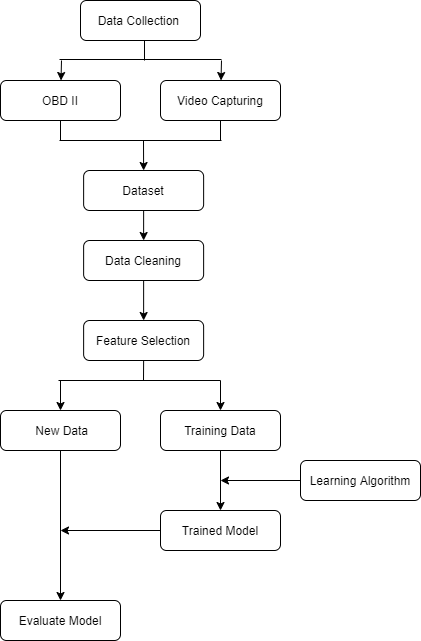

The diagram above was exported from draw.io. Its source (the exported page's mxGraphModel, read from the mxfile embedded in the PNG):
<mxGraphModel dx="782" dy="738" grid="1" gridSize="10" guides="1" tooltips="1" connect="1" arrows="1" fold="1" page="1" pageScale="1" pageWidth="827" pageHeight="1169" math="0" shadow="0">
  <root>
    <mxCell id="WIyWlLk6GJQsqaUBKTNV-0" />
    <mxCell id="WIyWlLk6GJQsqaUBKTNV-1" parent="WIyWlLk6GJQsqaUBKTNV-0" />
    <mxCell id="t5lZcinvulxKGt324mgo-0" value="Data Collection&amp;nbsp;" style="rounded=1;whiteSpace=wrap;html=1;fontSize=12;glass=0;strokeWidth=1;shadow=0;" vertex="1" parent="WIyWlLk6GJQsqaUBKTNV-1">
      <mxGeometry x="340" y="40" width="120" height="40" as="geometry" />
    </mxCell>
    <mxCell id="t5lZcinvulxKGt324mgo-1" value="Video Capturing" style="rounded=1;whiteSpace=wrap;html=1;fontSize=12;glass=0;strokeWidth=1;shadow=0;" vertex="1" parent="WIyWlLk6GJQsqaUBKTNV-1">
      <mxGeometry x="420" y="120" width="120" height="40" as="geometry" />
    </mxCell>
    <mxCell id="t5lZcinvulxKGt324mgo-2" value="OBD II" style="rounded=1;whiteSpace=wrap;html=1;fontSize=12;glass=0;strokeWidth=1;shadow=0;" vertex="1" parent="WIyWlLk6GJQsqaUBKTNV-1">
      <mxGeometry x="260" y="120" width="120" height="40" as="geometry" />
    </mxCell>
    <mxCell id="t5lZcinvulxKGt324mgo-6" value="Dataset" style="rounded=1;whiteSpace=wrap;html=1;fontSize=12;glass=0;strokeWidth=1;shadow=0;" vertex="1" parent="WIyWlLk6GJQsqaUBKTNV-1">
      <mxGeometry x="343.13" y="210" width="120" height="40" as="geometry" />
    </mxCell>
    <mxCell id="t5lZcinvulxKGt324mgo-7" value="Feature Selection" style="rounded=1;whiteSpace=wrap;html=1;fontSize=12;glass=0;strokeWidth=1;shadow=0;" vertex="1" parent="WIyWlLk6GJQsqaUBKTNV-1">
      <mxGeometry x="343.13" y="360" width="120" height="40" as="geometry" />
    </mxCell>
    <mxCell id="t5lZcinvulxKGt324mgo-17" value="" style="edgeStyle=orthogonalEdgeStyle;rounded=0;orthogonalLoop=1;jettySize=auto;html=1;" edge="1" parent="WIyWlLk6GJQsqaUBKTNV-1" source="t5lZcinvulxKGt324mgo-8" target="t5lZcinvulxKGt324mgo-7">
      <mxGeometry relative="1" as="geometry" />
    </mxCell>
    <mxCell id="t5lZcinvulxKGt324mgo-8" value="Data Cleaning" style="rounded=1;whiteSpace=wrap;html=1;fontSize=12;glass=0;strokeWidth=1;shadow=0;" vertex="1" parent="WIyWlLk6GJQsqaUBKTNV-1">
      <mxGeometry x="343.13" y="280" width="120" height="40" as="geometry" />
    </mxCell>
    <mxCell id="t5lZcinvulxKGt324mgo-12" value="" style="endArrow=classic;html=1;exitX=0.5;exitY=1;exitDx=0;exitDy=0;entryX=0.5;entryY=0;entryDx=0;entryDy=0;" edge="1" parent="WIyWlLk6GJQsqaUBKTNV-1" source="t5lZcinvulxKGt324mgo-6" target="t5lZcinvulxKGt324mgo-8">
      <mxGeometry width="50" height="50" relative="1" as="geometry">
        <mxPoint x="170" y="400" as="sourcePoint" />
        <mxPoint x="220" y="350" as="targetPoint" />
      </mxGeometry>
    </mxCell>
    <mxCell id="t5lZcinvulxKGt324mgo-18" value="" style="endArrow=none;html=1;entryX=0.5;entryY=1;entryDx=0;entryDy=0;" edge="1" parent="WIyWlLk6GJQsqaUBKTNV-1" target="t5lZcinvulxKGt324mgo-7">
      <mxGeometry width="50" height="50" relative="1" as="geometry">
        <mxPoint x="403" y="420" as="sourcePoint" />
        <mxPoint x="220" y="350" as="targetPoint" />
      </mxGeometry>
    </mxCell>
    <mxCell id="t5lZcinvulxKGt324mgo-20" value="" style="endArrow=none;html=1;" edge="1" parent="WIyWlLk6GJQsqaUBKTNV-1">
      <mxGeometry width="50" height="50" relative="1" as="geometry">
        <mxPoint x="318" y="420" as="sourcePoint" />
        <mxPoint x="480" y="420" as="targetPoint" />
      </mxGeometry>
    </mxCell>
    <mxCell id="t5lZcinvulxKGt324mgo-21" value="" style="endArrow=classic;html=1;" edge="1" parent="WIyWlLk6GJQsqaUBKTNV-1">
      <mxGeometry width="50" height="50" relative="1" as="geometry">
        <mxPoint x="320" y="420" as="sourcePoint" />
        <mxPoint x="320" y="450" as="targetPoint" />
      </mxGeometry>
    </mxCell>
    <mxCell id="t5lZcinvulxKGt324mgo-22" value="" style="endArrow=classic;html=1;" edge="1" parent="WIyWlLk6GJQsqaUBKTNV-1">
      <mxGeometry width="50" height="50" relative="1" as="geometry">
        <mxPoint x="480" y="420" as="sourcePoint" />
        <mxPoint x="480" y="450" as="targetPoint" />
      </mxGeometry>
    </mxCell>
    <mxCell id="t5lZcinvulxKGt324mgo-23" value="" style="endArrow=none;html=1;" edge="1" parent="WIyWlLk6GJQsqaUBKTNV-1">
      <mxGeometry width="50" height="50" relative="1" as="geometry">
        <mxPoint x="404" y="100" as="sourcePoint" />
        <mxPoint x="404" y="80" as="targetPoint" />
      </mxGeometry>
    </mxCell>
    <mxCell id="t5lZcinvulxKGt324mgo-24" value="" style="endArrow=none;html=1;" edge="1" parent="WIyWlLk6GJQsqaUBKTNV-1">
      <mxGeometry width="50" height="50" relative="1" as="geometry">
        <mxPoint x="319" y="99" as="sourcePoint" />
        <mxPoint x="481" y="99" as="targetPoint" />
      </mxGeometry>
    </mxCell>
    <mxCell id="t5lZcinvulxKGt324mgo-25" value="" style="endArrow=classic;html=1;" edge="1" parent="WIyWlLk6GJQsqaUBKTNV-1">
      <mxGeometry width="50" height="50" relative="1" as="geometry">
        <mxPoint x="321" y="100" as="sourcePoint" />
        <mxPoint x="320.5" y="120" as="targetPoint" />
      </mxGeometry>
    </mxCell>
    <mxCell id="t5lZcinvulxKGt324mgo-26" value="" style="endArrow=classic;html=1;" edge="1" parent="WIyWlLk6GJQsqaUBKTNV-1">
      <mxGeometry width="50" height="50" relative="1" as="geometry">
        <mxPoint x="481" y="100" as="sourcePoint" />
        <mxPoint x="480.5" y="120" as="targetPoint" />
      </mxGeometry>
    </mxCell>
    <mxCell id="t5lZcinvulxKGt324mgo-27" value="" style="endArrow=none;html=1;entryX=0.5;entryY=1;entryDx=0;entryDy=0;" edge="1" parent="WIyWlLk6GJQsqaUBKTNV-1" target="t5lZcinvulxKGt324mgo-1">
      <mxGeometry width="50" height="50" relative="1" as="geometry">
        <mxPoint x="480" y="180" as="sourcePoint" />
        <mxPoint x="565" y="200" as="targetPoint" />
      </mxGeometry>
    </mxCell>
    <mxCell id="t5lZcinvulxKGt324mgo-28" value="" style="endArrow=none;html=1;" edge="1" parent="WIyWlLk6GJQsqaUBKTNV-1">
      <mxGeometry width="50" height="50" relative="1" as="geometry">
        <mxPoint x="319" y="180" as="sourcePoint" />
        <mxPoint x="481" y="180" as="targetPoint" />
      </mxGeometry>
    </mxCell>
    <mxCell id="t5lZcinvulxKGt324mgo-30" value="" style="endArrow=classic;html=1;entryX=0.5;entryY=0;entryDx=0;entryDy=0;" edge="1" parent="WIyWlLk6GJQsqaUBKTNV-1" target="t5lZcinvulxKGt324mgo-6">
      <mxGeometry width="50" height="50" relative="1" as="geometry">
        <mxPoint x="403" y="180" as="sourcePoint" />
        <mxPoint x="641.5" y="240" as="targetPoint" />
      </mxGeometry>
    </mxCell>
    <mxCell id="t5lZcinvulxKGt324mgo-32" value="" style="endArrow=none;html=1;entryX=0.5;entryY=1;entryDx=0;entryDy=0;" edge="1" parent="WIyWlLk6GJQsqaUBKTNV-1" target="t5lZcinvulxKGt324mgo-2">
      <mxGeometry width="50" height="50" relative="1" as="geometry">
        <mxPoint x="320" y="180" as="sourcePoint" />
        <mxPoint x="575" y="210" as="targetPoint" />
      </mxGeometry>
    </mxCell>
    <mxCell id="t5lZcinvulxKGt324mgo-33" value="Evaluate Model" style="rounded=1;whiteSpace=wrap;html=1;fontSize=12;glass=0;strokeWidth=1;shadow=0;" vertex="1" parent="WIyWlLk6GJQsqaUBKTNV-1">
      <mxGeometry x="260" y="640" width="120" height="40" as="geometry" />
    </mxCell>
    <mxCell id="t5lZcinvulxKGt324mgo-35" style="edgeStyle=orthogonalEdgeStyle;rounded=0;orthogonalLoop=1;jettySize=auto;html=1;entryX=0.5;entryY=0;entryDx=0;entryDy=0;" edge="1" parent="WIyWlLk6GJQsqaUBKTNV-1" source="t5lZcinvulxKGt324mgo-34" target="t5lZcinvulxKGt324mgo-33">
      <mxGeometry relative="1" as="geometry" />
    </mxCell>
    <mxCell id="t5lZcinvulxKGt324mgo-34" value="&amp;nbsp;New Data" style="rounded=1;whiteSpace=wrap;html=1;fontSize=12;glass=0;strokeWidth=1;shadow=0;" vertex="1" parent="WIyWlLk6GJQsqaUBKTNV-1">
      <mxGeometry x="260" y="450" width="120" height="40" as="geometry" />
    </mxCell>
    <mxCell id="t5lZcinvulxKGt324mgo-39" style="edgeStyle=orthogonalEdgeStyle;rounded=0;orthogonalLoop=1;jettySize=auto;html=1;entryX=0.5;entryY=0;entryDx=0;entryDy=0;" edge="1" parent="WIyWlLk6GJQsqaUBKTNV-1" source="t5lZcinvulxKGt324mgo-36" target="t5lZcinvulxKGt324mgo-38">
      <mxGeometry relative="1" as="geometry" />
    </mxCell>
    <mxCell id="t5lZcinvulxKGt324mgo-36" value="Training Data" style="rounded=1;whiteSpace=wrap;html=1;fontSize=12;glass=0;strokeWidth=1;shadow=0;" vertex="1" parent="WIyWlLk6GJQsqaUBKTNV-1">
      <mxGeometry x="420" y="450" width="120" height="40" as="geometry" />
    </mxCell>
    <mxCell id="t5lZcinvulxKGt324mgo-41" style="edgeStyle=orthogonalEdgeStyle;rounded=0;orthogonalLoop=1;jettySize=auto;html=1;" edge="1" parent="WIyWlLk6GJQsqaUBKTNV-1" source="t5lZcinvulxKGt324mgo-37">
      <mxGeometry relative="1" as="geometry">
        <mxPoint x="480" y="520" as="targetPoint" />
      </mxGeometry>
    </mxCell>
    <mxCell id="t5lZcinvulxKGt324mgo-37" value="Learning Algorithm" style="rounded=1;whiteSpace=wrap;html=1;fontSize=12;glass=0;strokeWidth=1;shadow=0;" vertex="1" parent="WIyWlLk6GJQsqaUBKTNV-1">
      <mxGeometry x="560" y="500" width="120" height="40" as="geometry" />
    </mxCell>
    <mxCell id="t5lZcinvulxKGt324mgo-40" style="edgeStyle=orthogonalEdgeStyle;rounded=0;orthogonalLoop=1;jettySize=auto;html=1;" edge="1" parent="WIyWlLk6GJQsqaUBKTNV-1" source="t5lZcinvulxKGt324mgo-38">
      <mxGeometry relative="1" as="geometry">
        <mxPoint x="320" y="570" as="targetPoint" />
      </mxGeometry>
    </mxCell>
    <mxCell id="t5lZcinvulxKGt324mgo-38" value="Trained Model" style="rounded=1;whiteSpace=wrap;html=1;fontSize=12;glass=0;strokeWidth=1;shadow=0;" vertex="1" parent="WIyWlLk6GJQsqaUBKTNV-1">
      <mxGeometry x="420" y="550" width="120" height="40" as="geometry" />
    </mxCell>
  </root>
</mxGraphModel>